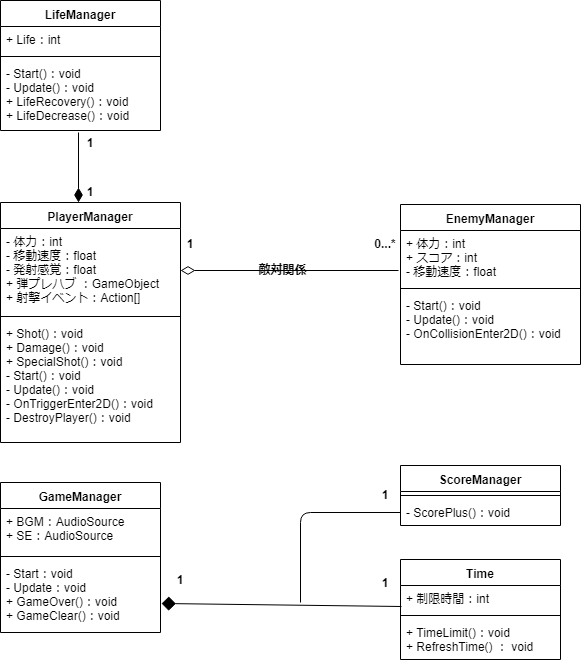

The diagram above was exported from draw.io. Its source (the exported page's mxGraphModel, read from the mxfile embedded in the PNG):
<mxGraphModel dx="1426" dy="761" grid="1" gridSize="10" guides="1" tooltips="1" connect="1" arrows="1" fold="1" page="1" pageScale="1" pageWidth="827" pageHeight="1169" math="0" shadow="0">
  <root>
    <mxCell id="0" />
    <mxCell id="1" parent="0" />
    <mxCell id="39FPl1jfMDj2NjmRLsdG-1" value="PlayerManager" style="swimlane;fontStyle=1;align=center;verticalAlign=top;childLayout=stackLayout;horizontal=1;startSize=26;horizontalStack=0;resizeParent=1;resizeParentMax=0;resizeLast=0;collapsible=1;marginBottom=0;" vertex="1" parent="1">
      <mxGeometry y="202" width="180" height="240" as="geometry" />
    </mxCell>
    <mxCell id="39FPl1jfMDj2NjmRLsdG-2" value="- 体力：int&#10;- 移動速度：float&#10;- 発射感覚：float&#10;+ 弾プレハブ ：GameObject&#10;+ 射撃イベント：Action[]&#10;" style="text;strokeColor=none;fillColor=none;align=left;verticalAlign=top;spacingLeft=4;spacingRight=4;overflow=hidden;rotatable=0;points=[[0,0.5],[1,0.5]];portConstraint=eastwest;" vertex="1" parent="39FPl1jfMDj2NjmRLsdG-1">
      <mxGeometry y="26" width="180" height="84" as="geometry" />
    </mxCell>
    <mxCell id="39FPl1jfMDj2NjmRLsdG-3" value="" style="line;strokeWidth=1;fillColor=none;align=left;verticalAlign=middle;spacingTop=-1;spacingLeft=3;spacingRight=3;rotatable=0;labelPosition=right;points=[];portConstraint=eastwest;" vertex="1" parent="39FPl1jfMDj2NjmRLsdG-1">
      <mxGeometry y="110" width="180" height="8" as="geometry" />
    </mxCell>
    <mxCell id="39FPl1jfMDj2NjmRLsdG-4" value="+ Shot()：void&#10;+ Damage()：void&#10;+ SpecialShot()：void&#10;- Start()：void&#10;- Update()：void&#10;- OnTriggerEnter2D()：void&#10;- DestroyPlayer()：void&#10;" style="text;strokeColor=none;fillColor=none;align=left;verticalAlign=top;spacingLeft=4;spacingRight=4;overflow=hidden;rotatable=0;points=[[0,0.5],[1,0.5]];portConstraint=eastwest;" vertex="1" parent="39FPl1jfMDj2NjmRLsdG-1">
      <mxGeometry y="118" width="180" height="122" as="geometry" />
    </mxCell>
    <mxCell id="39FPl1jfMDj2NjmRLsdG-5" value="EnemyManager" style="swimlane;fontStyle=1;align=center;verticalAlign=top;childLayout=stackLayout;horizontal=1;startSize=26;horizontalStack=0;resizeParent=1;resizeParentMax=0;resizeLast=0;collapsible=1;marginBottom=0;" vertex="1" parent="1">
      <mxGeometry x="400" y="204" width="180" height="160" as="geometry" />
    </mxCell>
    <mxCell id="39FPl1jfMDj2NjmRLsdG-6" value="+ 体力：int&#10;+ スコア：int&#10;- 移動速度：float&#10;&#10;" style="text;strokeColor=none;fillColor=none;align=left;verticalAlign=top;spacingLeft=4;spacingRight=4;overflow=hidden;rotatable=0;points=[[0,0.5],[1,0.5]];portConstraint=eastwest;" vertex="1" parent="39FPl1jfMDj2NjmRLsdG-5">
      <mxGeometry y="26" width="180" height="54" as="geometry" />
    </mxCell>
    <mxCell id="39FPl1jfMDj2NjmRLsdG-7" value="" style="line;strokeWidth=1;fillColor=none;align=left;verticalAlign=middle;spacingTop=-1;spacingLeft=3;spacingRight=3;rotatable=0;labelPosition=right;points=[];portConstraint=eastwest;" vertex="1" parent="39FPl1jfMDj2NjmRLsdG-5">
      <mxGeometry y="80" width="180" height="8" as="geometry" />
    </mxCell>
    <mxCell id="39FPl1jfMDj2NjmRLsdG-8" value="- Start()：void&#10;- Update()：void&#10;- OnCollisionEnter2D()：void&#10;" style="text;strokeColor=none;fillColor=none;align=left;verticalAlign=top;spacingLeft=4;spacingRight=4;overflow=hidden;rotatable=0;points=[[0,0.5],[1,0.5]];portConstraint=eastwest;" vertex="1" parent="39FPl1jfMDj2NjmRLsdG-5">
      <mxGeometry y="88" width="180" height="72" as="geometry" />
    </mxCell>
    <mxCell id="39FPl1jfMDj2NjmRLsdG-15" value="1" style="text;align=center;fontStyle=1;verticalAlign=middle;spacingLeft=3;spacingRight=3;strokeColor=none;rotatable=0;points=[[0,0.5],[1,0.5]];portConstraint=eastwest;" vertex="1" parent="1">
      <mxGeometry x="185" y="231" width="10" height="26" as="geometry" />
    </mxCell>
    <mxCell id="39FPl1jfMDj2NjmRLsdG-16" value="0...*" style="text;align=center;fontStyle=1;verticalAlign=middle;spacingLeft=3;spacingRight=3;strokeColor=none;rotatable=0;points=[[0,0.5],[1,0.5]];portConstraint=eastwest;" vertex="1" parent="1">
      <mxGeometry x="370" y="231" width="30" height="26" as="geometry" />
    </mxCell>
    <mxCell id="39FPl1jfMDj2NjmRLsdG-17" value="ScoreManager&#10;" style="swimlane;fontStyle=1;align=center;verticalAlign=top;childLayout=stackLayout;horizontal=1;startSize=26;horizontalStack=0;resizeParent=1;resizeParentMax=0;resizeLast=0;collapsible=1;marginBottom=0;" vertex="1" parent="1">
      <mxGeometry x="400" y="465" width="160" height="60" as="geometry" />
    </mxCell>
    <mxCell id="39FPl1jfMDj2NjmRLsdG-19" value="" style="line;strokeWidth=1;fillColor=none;align=left;verticalAlign=middle;spacingTop=-1;spacingLeft=3;spacingRight=3;rotatable=0;labelPosition=right;points=[];portConstraint=eastwest;" vertex="1" parent="39FPl1jfMDj2NjmRLsdG-17">
      <mxGeometry y="26" width="160" height="8" as="geometry" />
    </mxCell>
    <mxCell id="39FPl1jfMDj2NjmRLsdG-20" value="- ScorePlus()：void" style="text;strokeColor=none;fillColor=none;align=left;verticalAlign=top;spacingLeft=4;spacingRight=4;overflow=hidden;rotatable=0;points=[[0,0.5],[1,0.5]];portConstraint=eastwest;" vertex="1" parent="39FPl1jfMDj2NjmRLsdG-17">
      <mxGeometry y="34" width="160" height="26" as="geometry" />
    </mxCell>
    <mxCell id="39FPl1jfMDj2NjmRLsdG-24" value="GameManager" style="swimlane;fontStyle=1;align=center;verticalAlign=top;childLayout=stackLayout;horizontal=1;startSize=26;horizontalStack=0;resizeParent=1;resizeParentMax=0;resizeLast=0;collapsible=1;marginBottom=0;" vertex="1" parent="1">
      <mxGeometry y="482" width="160" height="150" as="geometry" />
    </mxCell>
    <mxCell id="39FPl1jfMDj2NjmRLsdG-25" value="+ BGM：AudioSource&#10;+ SE：AudioSource&#10;" style="text;strokeColor=none;fillColor=none;align=left;verticalAlign=top;spacingLeft=4;spacingRight=4;overflow=hidden;rotatable=0;points=[[0,0.5],[1,0.5]];portConstraint=eastwest;" vertex="1" parent="39FPl1jfMDj2NjmRLsdG-24">
      <mxGeometry y="26" width="160" height="44" as="geometry" />
    </mxCell>
    <mxCell id="39FPl1jfMDj2NjmRLsdG-26" value="" style="line;strokeWidth=1;fillColor=none;align=left;verticalAlign=middle;spacingTop=-1;spacingLeft=3;spacingRight=3;rotatable=0;labelPosition=right;points=[];portConstraint=eastwest;" vertex="1" parent="39FPl1jfMDj2NjmRLsdG-24">
      <mxGeometry y="70" width="160" height="8" as="geometry" />
    </mxCell>
    <mxCell id="39FPl1jfMDj2NjmRLsdG-27" value="- Start：void&#10;- Update：void&#10;+ GameOver()：void&#10;+ GameClear()：void&#10;&#10;" style="text;strokeColor=none;fillColor=none;align=left;verticalAlign=top;spacingLeft=4;spacingRight=4;overflow=hidden;rotatable=0;points=[[0,0.5],[1,0.5]];portConstraint=eastwest;" vertex="1" parent="39FPl1jfMDj2NjmRLsdG-24">
      <mxGeometry y="78" width="160" height="72" as="geometry" />
    </mxCell>
    <mxCell id="39FPl1jfMDj2NjmRLsdG-28" value="Time&#10;" style="swimlane;fontStyle=1;align=center;verticalAlign=top;childLayout=stackLayout;horizontal=1;startSize=26;horizontalStack=0;resizeParent=1;resizeParentMax=0;resizeLast=0;collapsible=1;marginBottom=0;" vertex="1" parent="1">
      <mxGeometry x="400" y="559" width="160" height="100" as="geometry">
        <mxRectangle x="400" y="717" width="60" height="26" as="alternateBounds" />
      </mxGeometry>
    </mxCell>
    <mxCell id="39FPl1jfMDj2NjmRLsdG-29" value="+ 制限時間：int" style="text;strokeColor=none;fillColor=none;align=left;verticalAlign=top;spacingLeft=4;spacingRight=4;overflow=hidden;rotatable=0;points=[[0,0.5],[1,0.5]];portConstraint=eastwest;" vertex="1" parent="39FPl1jfMDj2NjmRLsdG-28">
      <mxGeometry y="26" width="160" height="26" as="geometry" />
    </mxCell>
    <mxCell id="39FPl1jfMDj2NjmRLsdG-30" value="" style="line;strokeWidth=1;fillColor=none;align=left;verticalAlign=middle;spacingTop=-1;spacingLeft=3;spacingRight=3;rotatable=0;labelPosition=right;points=[];portConstraint=eastwest;" vertex="1" parent="39FPl1jfMDj2NjmRLsdG-28">
      <mxGeometry y="52" width="160" height="8" as="geometry" />
    </mxCell>
    <mxCell id="39FPl1jfMDj2NjmRLsdG-31" value="+ TimeLimit()：void&#10;+ RefreshTime() ： void&#10;" style="text;strokeColor=none;fillColor=none;align=left;verticalAlign=top;spacingLeft=4;spacingRight=4;overflow=hidden;rotatable=0;points=[[0,0.5],[1,0.5]];portConstraint=eastwest;" vertex="1" parent="39FPl1jfMDj2NjmRLsdG-28">
      <mxGeometry y="60" width="160" height="40" as="geometry" />
    </mxCell>
    <mxCell id="39FPl1jfMDj2NjmRLsdG-34" value="敵対関係" style="text;align=center;fontStyle=1;verticalAlign=middle;spacingLeft=3;spacingRight=3;strokeColor=none;rotatable=0;points=[[0,0.5],[1,0.5]];portConstraint=eastwest;" vertex="1" parent="1">
      <mxGeometry x="257.5" y="257" width="50" height="26" as="geometry" />
    </mxCell>
    <mxCell id="39FPl1jfMDj2NjmRLsdG-36" value="" style="endArrow=diamondThin;endFill=0;endSize=12;html=1;exitX=-0.011;exitY=0.741;exitDx=0;exitDy=0;exitPerimeter=0;entryX=1;entryY=0.5;entryDx=0;entryDy=0;edgeStyle=orthogonalEdgeStyle;" edge="1" parent="1" source="39FPl1jfMDj2NjmRLsdG-6" target="39FPl1jfMDj2NjmRLsdG-2">
      <mxGeometry width="160" relative="1" as="geometry">
        <mxPoint x="10" y="732" as="sourcePoint" />
        <mxPoint x="170" y="732" as="targetPoint" />
      </mxGeometry>
    </mxCell>
    <mxCell id="39FPl1jfMDj2NjmRLsdG-38" value="" style="endArrow=none;endFill=0;endSize=12;html=1;exitX=0;exitY=0.5;exitDx=0;exitDy=0;edgeStyle=orthogonalEdgeStyle;" edge="1" parent="1" source="39FPl1jfMDj2NjmRLsdG-20">
      <mxGeometry width="160" relative="1" as="geometry">
        <mxPoint x="10" y="682" as="sourcePoint" />
        <mxPoint x="300" y="602" as="targetPoint" />
      </mxGeometry>
    </mxCell>
    <mxCell id="39FPl1jfMDj2NjmRLsdG-39" value="" style="endArrow=diamond;endFill=1;endSize=12;html=1;entryX=1.004;entryY=0.602;entryDx=0;entryDy=0;entryPerimeter=0;exitX=0.008;exitY=0.808;exitDx=0;exitDy=0;exitPerimeter=0;" edge="1" parent="1" source="39FPl1jfMDj2NjmRLsdG-29" target="39FPl1jfMDj2NjmRLsdG-27">
      <mxGeometry width="160" relative="1" as="geometry">
        <mxPoint x="398" y="603" as="sourcePoint" />
        <mxPoint x="160" y="598" as="targetPoint" />
      </mxGeometry>
    </mxCell>
    <mxCell id="39FPl1jfMDj2NjmRLsdG-40" value="1" style="text;align=center;fontStyle=1;verticalAlign=middle;spacingLeft=3;spacingRight=3;strokeColor=none;rotatable=0;points=[[0,0.5],[1,0.5]];portConstraint=eastwest;" vertex="1" parent="1">
      <mxGeometry x="380" y="482" width="10" height="26" as="geometry" />
    </mxCell>
    <mxCell id="39FPl1jfMDj2NjmRLsdG-41" value="1" style="text;align=center;fontStyle=1;verticalAlign=middle;spacingLeft=3;spacingRight=3;strokeColor=none;rotatable=0;points=[[0,0.5],[1,0.5]];portConstraint=eastwest;" vertex="1" parent="1">
      <mxGeometry x="380" y="570" width="10" height="26" as="geometry" />
    </mxCell>
    <mxCell id="39FPl1jfMDj2NjmRLsdG-42" value="1" style="text;align=center;fontStyle=1;verticalAlign=middle;spacingLeft=3;spacingRight=3;strokeColor=none;rotatable=0;points=[[0,0.5],[1,0.5]];portConstraint=eastwest;" vertex="1" parent="1">
      <mxGeometry x="175" y="567" width="10" height="26" as="geometry" />
    </mxCell>
    <mxCell id="39FPl1jfMDj2NjmRLsdG-43" value="LifeManager" style="swimlane;fontStyle=1;align=center;verticalAlign=top;childLayout=stackLayout;horizontal=1;startSize=26;horizontalStack=0;resizeParent=1;resizeParentMax=0;resizeLast=0;collapsible=1;marginBottom=0;" vertex="1" parent="1">
      <mxGeometry width="160" height="130" as="geometry" />
    </mxCell>
    <mxCell id="39FPl1jfMDj2NjmRLsdG-44" value="+ Life：int" style="text;strokeColor=none;fillColor=none;align=left;verticalAlign=top;spacingLeft=4;spacingRight=4;overflow=hidden;rotatable=0;points=[[0,0.5],[1,0.5]];portConstraint=eastwest;" vertex="1" parent="39FPl1jfMDj2NjmRLsdG-43">
      <mxGeometry y="26" width="160" height="26" as="geometry" />
    </mxCell>
    <mxCell id="39FPl1jfMDj2NjmRLsdG-45" value="" style="line;strokeWidth=1;fillColor=none;align=left;verticalAlign=middle;spacingTop=-1;spacingLeft=3;spacingRight=3;rotatable=0;labelPosition=right;points=[];portConstraint=eastwest;" vertex="1" parent="39FPl1jfMDj2NjmRLsdG-43">
      <mxGeometry y="52" width="160" height="8" as="geometry" />
    </mxCell>
    <mxCell id="39FPl1jfMDj2NjmRLsdG-46" value="- Start()：void&#10;- Update()：void&#10;+ LifeRecovery()：void&#10;+ LifeDecrease()：void" style="text;strokeColor=none;fillColor=none;align=left;verticalAlign=top;spacingLeft=4;spacingRight=4;overflow=hidden;rotatable=0;points=[[0,0.5],[1,0.5]];portConstraint=eastwest;" vertex="1" parent="39FPl1jfMDj2NjmRLsdG-43">
      <mxGeometry y="60" width="160" height="70" as="geometry" />
    </mxCell>
    <mxCell id="39FPl1jfMDj2NjmRLsdG-47" value="" style="endArrow=diamondThin;endFill=1;endSize=12;html=1;exitX=0.488;exitY=1.029;exitDx=0;exitDy=0;exitPerimeter=0;entryX=0.433;entryY=0;entryDx=0;entryDy=0;entryPerimeter=0;" edge="1" parent="1" source="39FPl1jfMDj2NjmRLsdG-46" target="39FPl1jfMDj2NjmRLsdG-1">
      <mxGeometry width="160" relative="1" as="geometry">
        <mxPoint x="10" y="682" as="sourcePoint" />
        <mxPoint x="170" y="682" as="targetPoint" />
      </mxGeometry>
    </mxCell>
    <mxCell id="39FPl1jfMDj2NjmRLsdG-48" value="1" style="text;align=center;fontStyle=1;verticalAlign=middle;spacingLeft=3;spacingRight=3;strokeColor=none;rotatable=0;points=[[0,0.5],[1,0.5]];portConstraint=eastwest;" vertex="1" parent="1">
      <mxGeometry x="85" y="130" width="10" height="26" as="geometry" />
    </mxCell>
    <mxCell id="39FPl1jfMDj2NjmRLsdG-49" value="1" style="text;align=center;fontStyle=1;verticalAlign=middle;spacingLeft=3;spacingRight=3;strokeColor=none;rotatable=0;points=[[0,0.5],[1,0.5]];portConstraint=eastwest;" vertex="1" parent="1">
      <mxGeometry x="85" y="179" width="10" height="26" as="geometry" />
    </mxCell>
  </root>
</mxGraphModel>